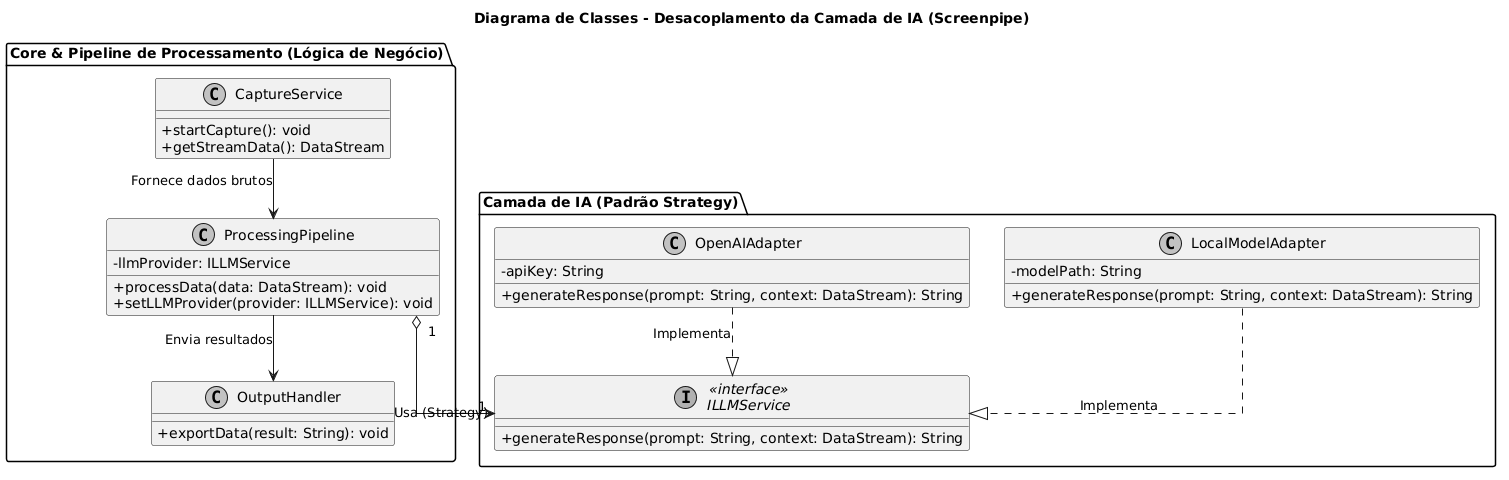

The diagram above was rendered by PlantUML. Its source (embedded in the PNG):
@startuml
' Configurações visuais para um aspecto profissional
skinparam classAttributeIconSize 0
skinparam monochrome true
skinparam linetype ortho

title Diagrama de Classes - Desacoplamento da Camada de IA (Screenpipe)

package "Core & Pipeline de Processamento (Lógica de Negócio)" {
    class CaptureService {
        + startCapture(): void
        + getStreamData(): DataStream
    }

    class ProcessingPipeline {
        - llmProvider: ILLMService
        + processData(data: DataStream): void
        + setLLMProvider(provider: ILLMService): void
    }

    class OutputHandler {
        + exportData(result: String): void
    }
}

package "Camada de IA (Padrão Strategy)" {
    interface "<<interface>>\nILLMService" as ILLMService {
        + generateResponse(prompt: String, context: DataStream): String
    }

    class OpenAIAdapter {
        - apiKey: String
        + generateResponse(prompt: String, context: DataStream): String
    }

    class LocalModelAdapter {
        - modelPath: String
        + generateResponse(prompt: String, context: DataStream): String
    }
}

' Relacionamentos de Fluxo de Dados (Associações)
CaptureService --> ProcessingPipeline : Fornece dados brutos
ProcessingPipeline --> OutputHandler : Envia resultados

' Relacionamentos de Arquitetura (Desacoplamento e Padrão Strategy)
ProcessingPipeline "1" o--> "1" ILLMService : Usa (Strategy)
OpenAIAdapter ..|> ILLMService : Implementa
LocalModelAdapter ..|> ILLMService : Implementa
@enduml